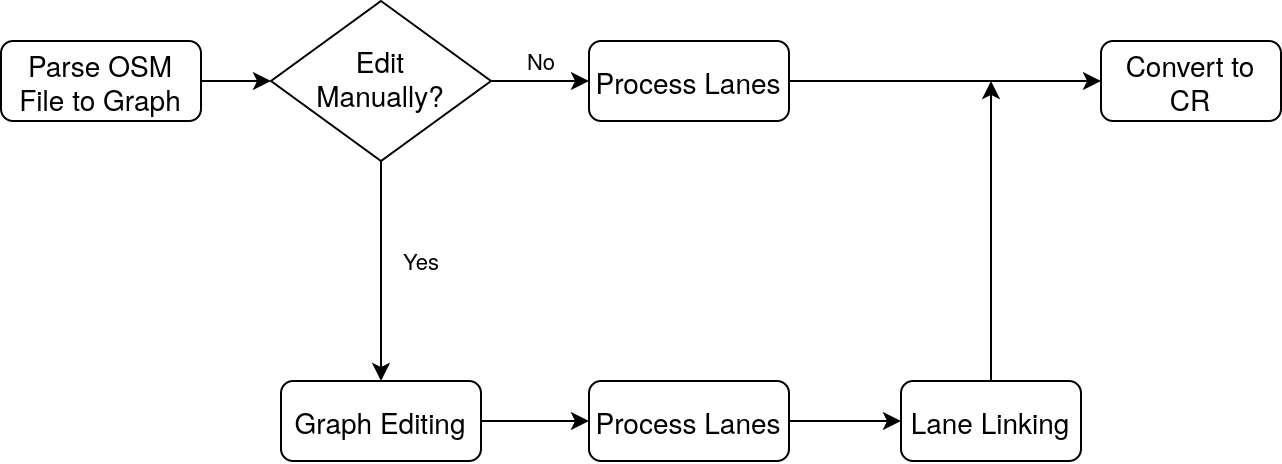

The diagram above was exported from draw.io. Its source (the exported page's mxGraphModel, read from the mxfile embedded in the PNG):
<mxGraphModel dx="1185" dy="629" grid="1" gridSize="10" guides="1" tooltips="1" connect="1" arrows="1" fold="1" page="1" pageScale="1" pageWidth="827" pageHeight="1169" math="0" shadow="0">
  <root>
    <mxCell id="WIyWlLk6GJQsqaUBKTNV-0" />
    <mxCell id="WIyWlLk6GJQsqaUBKTNV-1" parent="WIyWlLk6GJQsqaUBKTNV-0" />
    <mxCell id="BUsYI3e1DIzR5BirA1fA-10" style="edgeStyle=orthogonalEdgeStyle;rounded=0;orthogonalLoop=1;jettySize=auto;html=1;" parent="WIyWlLk6GJQsqaUBKTNV-1" source="WIyWlLk6GJQsqaUBKTNV-3" target="WIyWlLk6GJQsqaUBKTNV-6" edge="1">
      <mxGeometry relative="1" as="geometry" />
    </mxCell>
    <mxCell id="WIyWlLk6GJQsqaUBKTNV-3" value="&lt;font style=&quot;font-size: 14px&quot;&gt;Parse OSM File to Graph&lt;/font&gt;" style="rounded=1;whiteSpace=wrap;html=1;fontSize=12;glass=0;strokeWidth=1;shadow=0;" parent="WIyWlLk6GJQsqaUBKTNV-1" vertex="1">
      <mxGeometry x="70" y="80" width="100" height="40" as="geometry" />
    </mxCell>
    <mxCell id="BUsYI3e1DIzR5BirA1fA-4" value="No" style="edgeStyle=orthogonalEdgeStyle;rounded=0;orthogonalLoop=1;jettySize=auto;html=1;exitX=1;exitY=0.5;exitDx=0;exitDy=0;entryX=0;entryY=0.5;entryDx=0;entryDy=0;" parent="WIyWlLk6GJQsqaUBKTNV-1" source="WIyWlLk6GJQsqaUBKTNV-6" target="kYP9HB11f4H5XI9mPSaA-0" edge="1">
      <mxGeometry x="0.0204" y="10" relative="1" as="geometry">
        <mxPoint as="offset" />
        <mxPoint x="360" y="100" as="targetPoint" />
      </mxGeometry>
    </mxCell>
    <mxCell id="BUsYI3e1DIzR5BirA1fA-11" value="&lt;div&gt;Yes&lt;/div&gt;" style="edgeStyle=orthogonalEdgeStyle;rounded=0;orthogonalLoop=1;jettySize=auto;html=1;exitX=0.5;exitY=1;exitDx=0;exitDy=0;entryX=0.5;entryY=0;entryDx=0;entryDy=0;" parent="WIyWlLk6GJQsqaUBKTNV-1" source="WIyWlLk6GJQsqaUBKTNV-6" target="WIyWlLk6GJQsqaUBKTNV-7" edge="1">
      <mxGeometry x="-0.0909" y="20" relative="1" as="geometry">
        <mxPoint as="offset" />
      </mxGeometry>
    </mxCell>
    <mxCell id="WIyWlLk6GJQsqaUBKTNV-6" value="&lt;div&gt;&lt;font style=&quot;font-size: 14px&quot;&gt;Edit &lt;br&gt;&lt;/font&gt;&lt;/div&gt;&lt;div&gt;&lt;font style=&quot;font-size: 14px&quot;&gt;Manually?&lt;/font&gt;&lt;/div&gt;" style="rhombus;whiteSpace=wrap;html=1;shadow=0;fontFamily=Helvetica;fontSize=12;align=center;strokeWidth=1;spacing=6;spacingTop=-4;" parent="WIyWlLk6GJQsqaUBKTNV-1" vertex="1">
      <mxGeometry x="205" y="60" width="110" height="80" as="geometry" />
    </mxCell>
    <mxCell id="BUsYI3e1DIzR5BirA1fA-9" style="edgeStyle=orthogonalEdgeStyle;rounded=0;orthogonalLoop=1;jettySize=auto;html=1;entryX=0;entryY=0.5;entryDx=0;entryDy=0;" parent="WIyWlLk6GJQsqaUBKTNV-1" source="WIyWlLk6GJQsqaUBKTNV-7" target="WIyWlLk6GJQsqaUBKTNV-12" edge="1">
      <mxGeometry relative="1" as="geometry" />
    </mxCell>
    <mxCell id="WIyWlLk6GJQsqaUBKTNV-7" value="&lt;font style=&quot;font-size: 14px&quot;&gt;Graph Editing&lt;br&gt;&lt;/font&gt;" style="rounded=1;whiteSpace=wrap;html=1;fontSize=12;glass=0;strokeWidth=1;shadow=0;" parent="WIyWlLk6GJQsqaUBKTNV-1" vertex="1">
      <mxGeometry x="210" y="250" width="100" height="40" as="geometry" />
    </mxCell>
    <mxCell id="BUsYI3e1DIzR5BirA1fA-5" style="edgeStyle=orthogonalEdgeStyle;rounded=0;orthogonalLoop=1;jettySize=auto;html=1;entryX=0;entryY=0.5;entryDx=0;entryDy=0;exitX=1;exitY=0.5;exitDx=0;exitDy=0;" parent="WIyWlLk6GJQsqaUBKTNV-1" source="kYP9HB11f4H5XI9mPSaA-0" target="BUsYI3e1DIzR5BirA1fA-2" edge="1">
      <mxGeometry relative="1" as="geometry">
        <mxPoint x="480" y="100" as="sourcePoint" />
      </mxGeometry>
    </mxCell>
    <mxCell id="BUsYI3e1DIzR5BirA1fA-8" style="edgeStyle=orthogonalEdgeStyle;rounded=0;orthogonalLoop=1;jettySize=auto;html=1;entryX=0;entryY=0.5;entryDx=0;entryDy=0;" parent="WIyWlLk6GJQsqaUBKTNV-1" source="WIyWlLk6GJQsqaUBKTNV-12" target="BUsYI3e1DIzR5BirA1fA-3" edge="1">
      <mxGeometry relative="1" as="geometry" />
    </mxCell>
    <mxCell id="WIyWlLk6GJQsqaUBKTNV-12" value="&lt;font style=&quot;font-size: 14px&quot;&gt;Process Lanes&lt;/font&gt;" style="rounded=1;whiteSpace=wrap;html=1;fontSize=12;glass=0;strokeWidth=1;shadow=0;" parent="WIyWlLk6GJQsqaUBKTNV-1" vertex="1">
      <mxGeometry x="364" y="250" width="100" height="40" as="geometry" />
    </mxCell>
    <mxCell id="BUsYI3e1DIzR5BirA1fA-2" value="&lt;font style=&quot;font-size: 14px&quot;&gt;Convert to CR&lt;/font&gt;" style="rounded=1;whiteSpace=wrap;html=1;fontSize=12;glass=0;strokeWidth=1;shadow=0;" parent="WIyWlLk6GJQsqaUBKTNV-1" vertex="1">
      <mxGeometry x="620" y="80" width="90" height="40" as="geometry" />
    </mxCell>
    <mxCell id="BUsYI3e1DIzR5BirA1fA-6" style="edgeStyle=orthogonalEdgeStyle;rounded=0;orthogonalLoop=1;jettySize=auto;html=1;" parent="WIyWlLk6GJQsqaUBKTNV-1" source="BUsYI3e1DIzR5BirA1fA-3" edge="1">
      <mxGeometry relative="1" as="geometry">
        <mxPoint x="565" y="100" as="targetPoint" />
      </mxGeometry>
    </mxCell>
    <mxCell id="BUsYI3e1DIzR5BirA1fA-3" value="&lt;font style=&quot;font-size: 14px&quot;&gt;Lane Linking&lt;/font&gt;" style="rounded=1;whiteSpace=wrap;html=1;fontSize=12;glass=0;strokeWidth=1;shadow=0;" parent="WIyWlLk6GJQsqaUBKTNV-1" vertex="1">
      <mxGeometry x="520" y="250" width="90" height="40" as="geometry" />
    </mxCell>
    <mxCell id="kYP9HB11f4H5XI9mPSaA-0" value="&lt;font style=&quot;font-size: 14px&quot;&gt;Process Lanes&lt;/font&gt;" style="rounded=1;whiteSpace=wrap;html=1;fontSize=12;glass=0;strokeWidth=1;shadow=0;" parent="WIyWlLk6GJQsqaUBKTNV-1" vertex="1">
      <mxGeometry x="364" y="80" width="100" height="40" as="geometry" />
    </mxCell>
  </root>
</mxGraphModel>